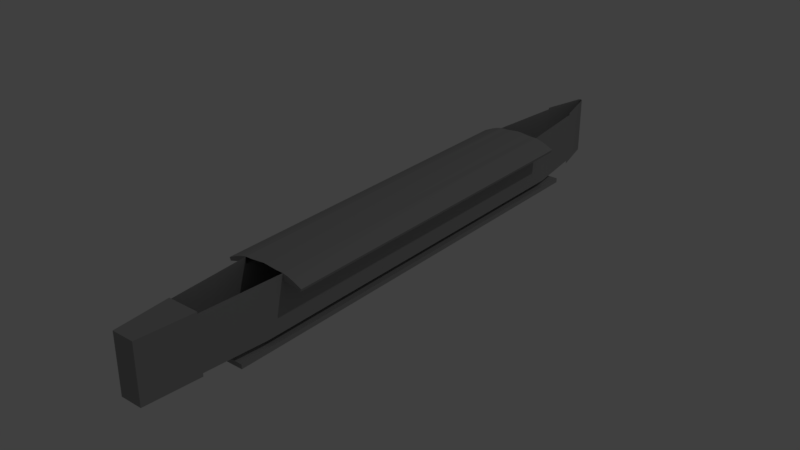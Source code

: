 # Source: LAU-118.blend  (saved by Blender 2.79.0; exported with 4.5.12 LTS)
import bpy
from mathutils import Matrix  # noqa: F401  (used for matrix-valued properties, if any)

bpy.ops.wm.read_factory_settings(use_empty=True)
scene = bpy.context.scene
scene.name = 'Scene'

# ---- collections
col_collection_1 = bpy.data.collections.new('Collection 1'); scene.collection.children.link(col_collection_1)

# ---- materials (node trees are filled in below, after node groups)
mat_default_24 = bpy.data.materials.new('default-24')
mat_default_24.alpha_threshold = 0.0
mat_default_24.use_transparent_shadow = False
mat_default_24.diffuse_color = (0.3373, 0.3373, 0.3373, 1.0)
mat_default_24.specular_color = (0.3373, 0.3373, 0.3373)
mat_default_24.roughness = 0.5
mat_default_24.specular_intensity = 1.0

# ---- material node trees

# ---- world
world_world = bpy.data.worlds.new('World'); scene.world = world_world
world_world.color = (0.05088, 0.05088, 0.05088)
world_world.use_sun_shadow = False
world_world.sun_shadow_jitter_overblur = 0.0
world_world.cycles.sampling_method = 'MANUAL'

# ---- lights
light_lamp = bpy.data.lights.new('Lamp', 'POINT')
light_lamp.transmission_factor = 0.0
light_lamp.cutoff_distance = 30.0
light_lamp.energy = 100.0
light_lamp.shadow_buffer_clip_start = 1.001
light_lamp.shadow_soft_size = 0.1
light_lamp.shadow_maximum_resolution = 0.006
light_lamp.use_absolute_resolution = True

# ---- meshes
me_untitled_366 = bpy.data.meshes.new('Untitled.366')
me_untitled_366.from_pydata([(-0.07217, 0.1034, -0.8631), (-0.07217, -0.05316, -0.7953), (-0.07217, 0.1034, 0.4864), (-0.1401, -0.0527, 0.4276), (-0.136, -0.04257, 0.4275), (-0.1401, -0.0527, -0.7955), (-0.07217, -0.05316, 0.4278), (-0.07217, -0.07784, 0.4278), (-0.04395, 0.1034, 0.6875), (-0.04395, -0.07784, 0.688), (-0.07217, -0.07784, -0.7953), (-0.05412, -0.07784, -1.08), (-0.05412, 0.1034, -1.08), (-0.007001, 0.1035, 0.8329), (-0.007037, -0.07777, 0.8326), (-0.0378, -0.07784, -1.271), (-0.03778, 0.1034, -1.271), (0.0, -0.07783, -1.271), (0.0, 0.1034, -1.271), (-0.04874, 0.1044, -0.8634), (-0.04874, 0.1044, 0.4862), (-0.04874, -0.07871, 0.4275), (-0.04874, -0.07871, -0.7956), (-0.04874, 0.1247, -0.8634), (-0.04874, 0.1247, 0.4862), (5.96e-08, -0.0837, 0.4275), (5.96e-08, -0.0837, -0.7956), (-0.04395, 0.114, 0.6875), (-0.007001, 0.1141, 0.8329), (-0.007037, -0.08355, 0.8326), (-0.04395, -0.08363, 0.6881), (-0.05412, -0.08363, -1.08), (0.0, -0.08362, -1.271), (-0.0378, -0.08363, -1.271), (0.0, 0.114, -1.271), (-0.05412, 0.114, -1.08), (-0.03777, 0.114, -1.271), (-0.136, -0.04257, -0.7956), (-0.08649, -0.05316, 0.4278), (-0.08988, -0.07401, 0.4279), (-0.08988, -0.07401, -0.7952), (-0.08649, -0.05316, -0.7953), (-0.1046, -0.05171, 0.4277), (-0.1109, -0.06626, 0.4278), (-0.1109, -0.06626, -0.7953), (-0.1046, -0.05171, -0.7954), (0.07217, -0.05316, -0.7953), (0.07217, 0.1034, -0.8631), (0.07217, 0.1034, 0.4864), (0.136, -0.04257, 0.4275), (0.1401, -0.0527, 0.4276), (0.1401, -0.0527, -0.7955), (0.07217, -0.07784, 0.4278), (0.07217, -0.05316, 0.4278), (0.04396, 0.1034, 0.6875), (0.04396, -0.07784, 0.688), (0.07217, -0.07784, -0.7953), (0.05412, -0.07784, -1.08), (0.05412, 0.1034, -1.08), (0.007001, 0.1035, 0.8329), (0.007037, -0.07777, 0.8326), (0.03778, 0.1034, -1.271), (0.0378, -0.07784, -1.271), (0.04874, 0.1044, -0.8634), (0.04874, 0.1044, 0.4862), (0.04874, -0.07871, 0.4275), (0.04874, -0.07871, -0.7956), (0.04874, 0.1247, -0.8634), (0.04874, 0.1247, 0.4862), (0.04396, 0.114, 0.6875), (0.007001, 0.1141, 0.8329), (0.007037, -0.08355, 0.8326), (0.04396, -0.08363, 0.6881), (0.05412, -0.08363, -1.08), (0.0378, -0.08363, -1.271), (0.03778, 0.114, -1.271), (0.05412, 0.114, -1.08), (0.136, -0.04257, -0.7956), (0.08649, -0.05316, 0.4278), (0.08988, -0.07401, 0.4279), (0.08988, -0.07401, -0.7952), (0.08649, -0.05316, -0.7953), (0.1046, -0.05171, 0.4277), (0.1109, -0.06626, 0.4278), (0.1109, -0.06626, -0.7953), (0.1046, -0.05171, -0.7954), (0.0, -0.07777, 0.838), (0.0, 0.1035, 0.8384), (0.0, 0.1141, 0.8383), (0.0, -0.08354, 0.838), (-0.04874, 0.1402, -0.8634), (-0.04874, 0.1402, 0.4862), (0.04874, 0.1402, -0.8634), (0.04874, 0.1402, 0.4862), (-0.0771, 0.1247, -0.8634), (-0.0771, 0.1247, 0.4862), (-0.0771, 0.1402, 0.4862), (-0.0771, 0.1402, -0.8634), (0.0771, 0.1247, 0.4862), (0.0771, 0.1247, -0.8634), (0.0771, 0.1402, -0.8634), (0.0771, 0.1402, 0.4862), (-0.04874, 0.1247, 0.5759), (0.04874, 0.1247, 0.5759), (0.04874, 0.1402, 0.5759), (-0.04874, 0.1402, 0.5759), (-0.04874, 0.1402, 0.5759), (-0.0771, 0.1402, 0.5759), (-0.0771, 0.1247, 0.5759), (-0.04874, 0.1247, 0.5759), (0.04874, 0.1247, 0.5759), (0.0771, 0.1247, 0.5759), (0.0771, 0.1402, 0.5759), (0.04874, 0.1402, 0.5759), (0.04874, 0.1247, -0.9682), (-0.04874, 0.1247, -0.9682), (-0.04874, 0.1402, -0.9682), (0.04874, 0.1402, -0.9682), (-0.04874, 0.1247, -0.9682), (-0.0771, 0.1247, -0.9682), (-0.0771, 0.1402, -0.9682), (-0.04874, 0.1402, -0.9682), (0.04874, 0.1402, -0.9682), (0.0771, 0.1402, -0.9682), (0.0771, 0.1247, -0.9682), (0.04874, 0.1247, -0.9682)], [], [(0, 1, 2), (3, 4, 5), (6, 7, 8), (9, 8, 7), (10, 1, 11), (12, 11, 0), (8, 9, 13), (14, 13, 9), (15, 16, 17), (18, 17, 16), (0, 2, 19), (20, 19, 2), (7, 10, 21), (22, 21, 10), (19, 20, 23), (24, 23, 20), (21, 22, 25), (26, 25, 22), (8, 13, 27), (28, 27, 13), (14, 9, 29), (30, 29, 9), (11, 15, 31), (32, 33, 17), (18, 16, 34), (35, 36, 12), (4, 37, 5), (2, 6, 8), (6, 2, 1), (1, 0, 11), (7, 6, 38), (38, 39, 7), (10, 7, 39), (39, 40, 10), (1, 10, 40), (40, 41, 1), (6, 1, 41), (41, 38, 6), (39, 38, 42), (42, 43, 39), (40, 39, 43), (43, 44, 40), (38, 41, 45), (45, 42, 38), (41, 40, 44), (44, 45, 41), (43, 42, 4), (4, 3, 43), (44, 43, 3), (3, 5, 44), (42, 45, 37), (37, 4, 42), (45, 44, 5), (5, 37, 45), (33, 15, 17), (33, 31, 15), (11, 12, 15), (16, 15, 12), (16, 36, 34), (16, 12, 36), (46, 47, 48), (49, 50, 51), (52, 53, 54), (54, 55, 52), (46, 56, 57), (57, 58, 47), (55, 54, 59), (59, 60, 55), (61, 62, 17), (17, 18, 61), (48, 47, 63), (63, 64, 48), (56, 52, 65), (65, 66, 56), (64, 63, 67), (67, 68, 64), (66, 65, 25), (25, 26, 66), (59, 54, 69), (69, 70, 59), (55, 60, 71), (71, 72, 55), (62, 57, 73), (74, 32, 17), (61, 18, 34), (75, 76, 58), (77, 49, 51), (53, 48, 54), (48, 53, 46), (47, 46, 57), (53, 52, 78), (79, 78, 52), (52, 56, 79), (80, 79, 56), (56, 46, 80), (81, 80, 46), (46, 53, 81), (78, 81, 53), (78, 79, 82), (83, 82, 79), (79, 80, 83), (84, 83, 80), (81, 78, 85), (82, 85, 78), (80, 81, 84), (85, 84, 81), (82, 83, 49), (50, 49, 83), (83, 84, 50), (51, 50, 84), (85, 82, 77), (49, 77, 82), (84, 85, 51), (77, 51, 85), (62, 74, 17), (73, 74, 62), (58, 57, 62), (62, 61, 58), (75, 61, 34), (58, 61, 75), (14, 86, 13), (87, 13, 86), (88, 28, 87), (13, 87, 28), (86, 14, 89), (29, 89, 14), (59, 87, 60), (86, 60, 87), (87, 59, 88), (70, 88, 59), (89, 71, 86), (60, 86, 71), (32, 74, 73, 31, 33), (91, 93, 92, 90), (90, 116, 115, 23), (94, 95, 96, 97), (24, 95, 94, 23), (23, 115, 114, 67), (90, 97, 96, 91), (98, 99, 100, 101), (67, 99, 98, 68), (93, 101, 100, 92), (114, 115, 116, 117), (102, 103, 104, 105), (68, 103, 102, 24), (93, 104, 103, 68), (91, 105, 104, 93), (24, 102, 105, 91), (106, 107, 108, 109), (96, 107, 106, 91), (95, 108, 107, 96), (24, 109, 108, 95), (91, 106, 109, 24), (110, 111, 112, 113), (98, 111, 110, 68), (101, 112, 111, 98), (93, 113, 112, 101), (68, 110, 113, 93), (92, 117, 116, 90), (67, 114, 117, 92), (118, 119, 120, 121), (94, 119, 118, 23), (97, 120, 119, 94), (90, 121, 120, 97), (23, 118, 121, 90), (122, 123, 124, 125), (100, 123, 122, 92), (99, 124, 123, 100), (67, 125, 124, 99), (92, 122, 125, 67)])
me_untitled_366.polygons.foreach_set('use_smooth', [1, 1, 1, 1, 1, 1, 1, 1, 1, 1, 0, 0, 1, 1, 0, 0, 1, 1, 1, 1, 1, 1, 1, 1, 1, 1, 1, 1, 1, 1, 1, 1, 1, 1, 1, 1, 1, 1, 1, 1, 1, 1, 1, 1, 1, 1, 1, 1, 1, 1, 1, 1, 1, 1, 1, 1, 1, 1, 1, 1, 1, 1, 1, 1, 1, 1, 1, 1, 1, 1, 0, 0, 1, 1, 0, 0, 1, 1, 1, 1, 1, 1, 1, 1, 1, 1, 1, 1, 1, 1, 1, 1, 1, 1, 1, 1, 1, 1, 1, 1, 1, 1, 1, 1, 1, 1, 1, 1, 1, 1, 1, 1, 1, 1, 1, 1, 1, 1, 1, 1, 1, 1, 1, 1, 1, 1, 1, 1, 1, 1, 1, 1, 0, 0, 0, 0, 0, 0, 0, 0, 0, 0, 0, 0, 0, 0, 0, 0, 0, 0, 0, 0, 0, 0, 0, 0, 0, 0, 0, 0, 0, 0, 0, 0, 0, 0, 0, 0, 0, 0])
_k = set([(0, 1), (0, 2), (1, 6), (1, 10), (1, 40), (1, 41), (2, 6), (3, 4), (3, 5), (3, 43), (4, 37), (4, 42), (5, 37), (5, 44), (6, 7), (6, 38), (7, 10), (7, 38), (7, 39), (8, 9), (9, 14), (10, 40), (11, 12), (13, 28), (13, 87), (14, 29), (14, 86), (15, 16), (15, 33), (16, 36), (19, 20), (21, 22), (37, 45), (38, 39), (38, 42), (39, 42), (39, 43), (40, 44), (41, 44), (41, 45), (42, 43), (44, 45), (46, 47), (46, 53), (46, 56), (46, 80), (46, 81), (47, 48), (48, 53), (49, 50), (49, 77), (49, 82), (50, 51), (50, 83), (51, 77), (51, 84), (52, 53), (52, 56), (52, 78), (52, 79), (53, 78), (54, 55), (54, 59), (56, 80), (57, 58), (59, 70), (59, 87), (60, 71), (60, 86), (61, 62), (61, 75), (62, 74), (63, 64), (65, 66), (77, 85), (78, 79), (78, 82), (79, 82), (79, 83), (80, 84), (81, 84), (81, 85), (82, 83), (84, 85), (86, 89), (87, 88)])
me_untitled_366.attributes.new('sharp_edge', 'BOOLEAN', 'EDGE').data.foreach_set('value', [ (min(e.vertices), max(e.vertices)) in _k for e in me_untitled_366.edges])
me_untitled_366.materials.append(mat_default_24)
me_untitled_366.use_remesh_preserve_volume = False
me_untitled_366.use_remesh_preserve_attributes = False
me_untitled_366.use_mirror_vertex_groups = False
me_untitled_366.update()
me_untitled_366.normals_split_custom_set([tuple(v) for v in zip(*[iter([-1.0, -7.053e-08, -1.104e-08, -1.0, -6.62e-08, -1.036e-08, -1.0, -7.07e-09, -1.107e-09, -0.9262, 0.3771, 0.0, -0.9262, 0.3771, 0.0, -0.9262, 0.3771, 0.0, -0.9932, -0.01254, 0.1155, -0.9942, 0.000188, 0.1079, -0.9928, -0.01766, 0.1185, -0.9942, 0.0003342, 0.1078, -0.9928, -0.01766, 0.1185, -0.9942, 0.000188, 0.1079, -0.998, -5.288e-07, -0.06325, -0.998, -0.01206, -0.0622, -0.9973, -0.0102, -0.07334, -0.9966, 3.38e-05, -0.08291, -0.9973, -0.0102, -0.07334, -0.9975, -0.01712, -0.06866, -0.9692, 0.0008141, 0.2463, -0.969, 0.000167, 0.247, -0.8124, -0.0008606, 0.583, -0.8359, -0.0009306, 0.5489, -0.8124, -0.0008606, 0.583, -0.969, 0.000167, 0.247, -6.337e-08, 1.993e-05, -1.0, 1.182e-06, -6.579e-07, -1.0, 1.701e-07, 1.993e-05, -1.0, 2.015e-07, -6.577e-07, -1.0, 1.701e-07, 1.993e-05, -1.0, 1.182e-06, -6.579e-07, -1.0, -0.04214, 0.9991, -7.505e-07, -0.04214, 0.9991, -7.505e-07, -0.04214, 0.9991, -7.505e-07, -0.0421, 0.9991, -1.472e-08, -0.0421, 0.9991, -1.472e-08, -0.0421, 0.9991, -1.472e-08, -0.03681, -0.9993, 0.0, -0.03681, -0.9993, 0.0, -0.03681, -0.9993, 0.0, -0.03681, -0.9993, 0.0, -0.03681, -0.9993, 0.0, -0.03681, -0.9993, 0.0, -1.0, 0.0, 8.723e-07, -1.0, 0.0, 8.723e-07, -1.0, 0.0, 8.723e-07, -1.0, 0.0, 8.723e-07, -1.0, 0.0, 8.723e-07, -1.0, 0.0, 8.723e-07, -0.102, -0.9948, 0.0, -0.102, -0.9948, 0.0, 0.0, -1.0, 0.0, 0.0, -1.0, 0.0, 0.0, -1.0, 0.0, -0.102, -0.9948, 0.0, -0.9692, 0.0008141, 0.2463, -0.8124, -0.0008606, 0.583, -0.9692, 0.0008645, 0.2463, -0.9692, 0.000863, 0.2463, -0.9692, 0.0008645, 0.2463, -0.8124, -0.0008606, 0.583, -0.9689, 0.001589, 0.2475, -0.9689, 0.001626, 0.2475, -0.9689, 0.00159, 0.2475, -0.9689, 0.001627, 0.2475, -0.9689, 0.00159, 0.2475, -0.9689, 0.001626, 0.2475, -0.9964, 5.437e-05, -0.08528, -0.9964, 0.0002071, -0.0853, -0.9964, 7.89e-05, -0.08528, 0.0, 4.119e-05, -1.0, -1.145e-07, 4.117e-05, -1.0, 1.701e-07, 1.993e-05, -1.0, 2.015e-07, -6.577e-07, -1.0, 1.182e-06, -6.579e-07, -1.0, -1.492e-07, 0.0, -1.0, -0.9963, 4.055e-05, -0.08538, -0.9963, 0.0001099, -0.08538, -0.9964, 6.372e-05, -0.08535, -0.9262, 0.3771, 0.0, -0.9262, 0.3771, 0.0, -0.9262, 0.3771, 0.0, -0.989, -0.05201, 0.1388, -0.9932, -0.01254, 0.1155, -0.9928, -0.01766, 0.1185, -1.0, 0.0, 0.0, -1.0, -7.07e-09, -1.107e-09, -1.0, -6.62e-08, -1.036e-08, -0.998, -0.01206, -0.0622, -0.9975, -0.01712, -0.06866, -0.9973, -0.0102, -0.07334, 0.0, 0.0008886, 1.0, 0.0, 0.0008886, 1.0, 0.0, 0.0008886, 1.0, 0.004803, 0.003671, 1.0, 0.004803, 0.003671, 1.0, 0.004803, 0.003671, 1.0, -0.2113, -0.9774, 0.0, -0.2113, -0.9774, 0.0, -0.2797, -0.9601, 0.0, -0.2797, -0.9601, 0.0, -0.2796, -0.9601, 0.0, -0.2113, -0.9774, 0.0, -0.003999, -9.659e-06, -1.0, -0.003999, -9.659e-06, -1.0, -0.003999, -9.659e-06, -1.0, 0.0002619, -0.003449, -1.0, 0.0007591, -0.00353, -1.0, 0.0, -0.003406, -1.0, 0.0, 1.0, 0.0, 0.0, 1.0, 0.0, 0.03982, 0.9992, 0.0, 0.03982, 0.9992, 0.0, 0.03968, 0.9992, 0.0, 0.0, 1.0, 0.0, -0.005372, 0.005327, 1.0, -0.005372, 0.005327, 1.0, -0.005372, 0.005327, 1.0, 0.001504, 0.009867, 1.0, 0.001504, 0.009867, 1.0, 0.001504, 0.009867, 1.0, -0.2796, -0.9601, 0.0, -0.2797, -0.9601, 0.0, -0.3838, -0.9234, 0.0, -0.3838, -0.9234, 0.0, -0.384, -0.9233, 0.0, -0.2796, -0.9601, 0.0, 0.03968, 0.9992, 0.0, 0.03982, 0.9992, 0.0, 0.1809, 0.9835, 0.0, 0.1809, 0.9835, 0.0, 0.1802, 0.9836, 0.0, 0.03968, 0.9992, 0.0, 0.0007591, -0.00353, -1.0, 0.0002619, -0.003449, -1.0, 0.0008266, -0.003541, -1.0, 0.00491, -0.01115, -0.9999, 0.00491, -0.01115, -0.9999, 0.00491, -0.01115, -0.9999, -0.002844, 0.01176, 0.9999, -0.002854, 0.01175, 0.9999, -0.002817, 0.01179, 0.9999, -0.002817, 0.01179, 0.9999, -0.002802, 0.0118, 0.9999, -0.002844, 0.01176, 0.9999, -0.384, -0.9233, 0.0, -0.3838, -0.9234, 0.0, -0.4206, -0.9072, 0.0, -0.4206, -0.9072, 0.0, -0.4206, -0.9072, 0.0, -0.384, -0.9233, 0.0, 0.1802, 0.9836, 0.0, 0.1809, 0.9835, 0.0, 0.2798, 0.9601, 0.0, 0.2798, 0.9601, 0.0, 0.2798, 0.9601, 0.0, 0.1802, 0.9836, 0.0, 0.00341, -0.01039, -0.9999, 0.003412, -0.0105, -0.9999, 0.003408, -0.01046, -0.9999, 0.003408, -0.01046, -0.9999, 0.0034, -0.009972, -0.9999, 0.00341, -0.01039, -0.9999, -1.145e-07, 4.117e-05, -1.0, -6.337e-08, 1.993e-05, -1.0, 1.701e-07, 1.993e-05, -1.0, -0.9964, 0.0003312, -0.08527, -0.9964, 7.89e-05, -0.08528, -0.9964, 0.0002071, -0.0853, -0.9964, 5.437e-05, -0.08528, -0.9964, 6.372e-05, -0.08535, -0.9964, 0.0002071, -0.0853, -0.9963, 0.000125, -0.08538, -0.9964, 0.0002071, -0.0853, -0.9964, 6.372e-05, -0.08535, 1.182e-06, -6.579e-07, -1.0, -1.719e-06, 0.0, -1.0, -1.492e-07, 0.0, -1.0, -0.9963, 0.000125, -0.08538, -0.9964, 6.372e-05, -0.08535, -0.9963, 0.0001099, -0.08538, 1.0, -6.62e-08, 1.036e-08, 1.0, -7.053e-08, 1.104e-08, 1.0, -7.07e-09, 1.107e-09, 0.9261, 0.3772, 0.0, 0.9261, 0.3772, 0.0, 0.9261, 0.3772, 0.0, 0.9942, 0.000188, 0.1079, 0.9932, -0.01254, 0.1155, 0.9928, -0.01766, 0.1185, 0.9928, -0.01766, 0.1185, 0.9942, 0.0003342, 0.1078, 0.9942, 0.000188, 0.1079, 0.998, -0.01206, -0.0622, 0.998, -5.288e-07, -0.06325, 0.9973, -0.0102, -0.07334, 0.9973, -0.0102, -0.07334, 0.9966, 3.38e-05, -0.08291, 0.9975, -0.01712, -0.06866, 0.969, 0.0008946, 0.2472, 0.9692, 0.0007635, 0.2463, 0.8363, -0.0006141, 0.5482, 0.8363, -0.0006141, 0.5482, 0.8177, -0.001246, 0.5756, 0.969, 0.0008946, 0.2472, -1.497e-06, -6.579e-07, -1.0, 3.378e-07, 1.993e-05, -1.0, 1.701e-07, 1.993e-05, -1.0, 1.701e-07, 1.993e-05, -1.0, 2.015e-07, -6.577e-07, -1.0, -1.497e-06, -6.579e-07, -1.0, 0.04214, 0.9991, -7.652e-07, 0.04214, 0.9991, -7.652e-07, 0.04214, 0.9991, -7.652e-07, 0.0421, 0.9991, -4.415e-08, 0.0421, 0.9991, -4.415e-08, 0.0421, 0.9991, -4.415e-08, 0.03681, -0.9993, 0.0, 0.03681, -0.9993, 0.0, 0.03681, -0.9993, 0.0, 0.03681, -0.9993, 0.0, 0.03681, -0.9993, 0.0, 0.03681, -0.9993, 0.0, 1.0, 0.0, 1.104e-08, 1.0, 0.0, 1.104e-08, 1.0, 0.0, 1.104e-08, 1.0, 0.0, 1.104e-08, 1.0, 0.0, 1.104e-08, 1.0, 0.0, 1.104e-08, 0.102, -0.9948, 0.0, 0.102, -0.9948, 0.0, 0.0, -1.0, 0.0, 0.0, -1.0, 0.0, 0.0, -1.0, 0.0, 0.102, -0.9948, 0.0, 0.9692, 0.0008632, 0.2463, 0.9692, 0.0008646, 0.2463, 0.9692, 0.0008645, 0.2463, 0.9692, 0.0008645, 0.2463, 0.9692, 0.0008631, 0.2463, 0.9692, 0.0008632, 0.2463, 0.969, 0.0008946, 0.2472, 0.8177, -0.001246, 0.5756, 0.9689, 0.00159, 0.2475, 0.9689, 0.00159, 0.2475, 0.9689, 0.001627, 0.2475, 0.969, 0.0008946, 0.2472, 0.9964, 0.0002271, -0.0853, 0.9964, 5.43e-05, -0.08528, 0.9964, 7.959e-05, -0.08528, 0.0, 4.117e-05, -1.0, 0.0, 4.119e-05, -1.0, 1.701e-07, 1.993e-05, -1.0, -1.497e-06, -6.579e-07, -1.0, 2.015e-07, -6.577e-07, -1.0, -1.492e-07, 0.0, -1.0, 0.9963, 6.633e-05, -0.08538, 0.9963, 4.05e-05, -0.08538, 0.9964, 6.29e-05, -0.08535, 0.9261, 0.3772, 0.0, 0.9261, 0.3772, 0.0, 0.9261, 0.3772, 0.0, 0.9932, -0.01254, 0.1155, 0.989, -0.05201, 0.1388, 0.9928, -0.01766, 0.1185, 1.0, -7.07e-09, 1.107e-09, 1.0, 0.0, 0.0, 1.0, -6.62e-08, 1.036e-08, 0.9975, -0.01712, -0.06866, 0.998, -0.01206, -0.0622, 0.9973, -0.0102, -0.07334, 0.0, 0.0008886, 1.0, 0.0, 0.0008886, 1.0, 0.0, 0.0008886, 1.0, -0.004803, 0.003671, 1.0, -0.004803, 0.003671, 1.0, -0.004803, 0.003671, 1.0, 0.2113, -0.9774, 0.0, 0.2113, -0.9774, 0.0, 0.2797, -0.9601, 0.0, 0.2796, -0.9601, 0.0, 0.2797, -0.9601, 0.0, 0.2113, -0.9774, 0.0, 0.003996, -9.659e-06, -1.0, 0.003996, -9.659e-06, -1.0, 0.003996, -9.659e-06, -1.0, -0.0007591, -0.00353, -1.0, -0.0005931, -0.003503, -1.0, 0.0, -0.003406, -1.0, 0.0, 1.0, 0.0, 0.0, 1.0, 0.0, -0.03982, 0.9992, 0.0, -0.03968, 0.9992, 0.0, -0.03982, 0.9992, 0.0, 0.0, 1.0, 0.0, 0.005371, 0.005327, 1.0, 0.005371, 0.005327, 1.0, 0.005371, 0.005327, 1.0, -0.001505, 0.009867, 1.0, -0.001505, 0.009867, 1.0, -0.001505, 0.009867, 1.0, 0.2797, -0.9601, 0.0, 0.2796, -0.9601, 0.0, 0.3838, -0.9234, 0.0, 0.384, -0.9233, 0.0, 0.3838, -0.9234, 0.0, 0.2796, -0.9601, 0.0, -0.03982, 0.9992, 0.0, -0.03968, 0.9992, 0.0, -0.1809, 0.9835, 0.0, -0.1802, 0.9836, 0.0, -0.1809, 0.9835, 0.0, -0.03968, 0.9992, 0.0, -0.0005931, -0.003503, -1.0, -0.0007591, -0.00353, -1.0, -0.0008266, -0.003541, -1.0, -0.004961, -0.01124, -0.9999, -0.004961, -0.01124, -0.9999, -0.004961, -0.01124, -0.9999, 0.002856, 0.01175, 0.9999, 0.002845, 0.01176, 0.9999, 0.002817, 0.01179, 0.9999, 0.002802, 0.0118, 0.9999, 0.002817, 0.01179, 0.9999, 0.002845, 0.01176, 0.9999, 0.3838, -0.9234, 0.0, 0.384, -0.9233, 0.0, 0.4206, -0.9072, 0.0, 0.4206, -0.9072, 0.0, 0.4206, -0.9072, 0.0, 0.384, -0.9233, 0.0, -0.1809, 0.9835, 0.0, -0.1802, 0.9836, 0.0, -0.2798, 0.9601, 0.0, -0.2798, 0.9601, 0.0, -0.2798, 0.9601, 0.0, -0.1802, 0.9836, 0.0, -0.003384, -0.01056, -0.9999, -0.003382, -0.01043, -0.9999, -0.003376, -0.01013, -0.9999, -0.003373, -0.009961, -0.9999, -0.003376, -0.01013, -0.9999, -0.003382, -0.01043, -0.9999, 3.378e-07, 1.993e-05, -1.0, 0.0, 4.117e-05, -1.0, 1.701e-07, 1.993e-05, -1.0, 0.9964, 7.959e-05, -0.08528, 0.9964, 0.000372, -0.08527, 0.9964, 0.0002271, -0.0853, 0.9964, 6.29e-05, -0.08535, 0.9964, 5.43e-05, -0.08528, 0.9964, 0.0002271, -0.0853, 0.9964, 0.0002271, -0.0853, 0.9963, 0.0001024, -0.08538, 0.9964, 6.29e-05, -0.08535, 0.0, 0.0, -1.0, -1.497e-06, -6.579e-07, -1.0, -1.492e-07, 0.0, -1.0, 0.9964, 6.29e-05, -0.08535, 0.9963, 0.0001024, -0.08538, 0.9963, 6.633e-05, -0.08538, -0.8359, -0.0009306, 0.5489, -5.651e-05, -0.001929, 1.0, -0.8124, -0.0008606, 0.583, -4.348e-05, -0.001928, 1.0, -0.8124, -0.0008606, 0.583, -5.651e-05, -0.001929, 1.0, -0.6136, 0.002763, 0.7896, -0.6136, 0.002765, 0.7896, -0.6136, 0.002765, 0.7896, -0.6136, 0.002767, 0.7896, -0.6136, 0.002765, 0.7896, -0.6136, 0.002765, 0.7896, -0.6115, 0.005072, 0.7913, -0.6115, 0.005077, 0.7913, -0.6115, 0.005075, 0.7913, -0.6115, 0.00508, 0.7913, -0.6115, 0.005075, 0.7913, -0.6115, 0.005077, 0.7913, 0.8363, -0.0006141, 0.5482, -4.348e-05, -0.001928, 1.0, 0.8177, -0.001246, 0.5756, -5.651e-05, -0.001929, 1.0, 0.8177, -0.001246, 0.5756, -4.348e-05, -0.001928, 1.0, 0.6136, 0.002763, 0.7896, 0.6136, 0.002765, 0.7896, 0.6136, 0.002765, 0.7896, 0.6136, 0.002768, 0.7896, 0.6136, 0.002765, 0.7896, 0.6136, 0.002765, 0.7896, 0.6114, 0.005072, 0.7913, 0.6115, 0.005077, 0.7913, 0.6115, 0.005075, 0.7913, 0.6115, 0.00508, 0.7913, 0.6115, 0.005075, 0.7913, 0.6115, 0.005077, 0.7913, 0.0, -1.0, -4.769e-05, 0.0, -1.0, -4.769e-05, 0.0, -1.0, -4.769e-05, 0.0, -1.0, -4.769e-05, 0.0, -1.0, -4.769e-05, 0.0, 1.0, -4.955e-08, 0.0, 1.0, -4.955e-08, 0.0, 1.0, -4.955e-08, 0.0, 1.0, -4.955e-08, -1.0, 0.0, 0.0, -1.0, 0.0, 0.0, -1.0, 0.0, 0.0, -1.0, 0.0, 0.0, -1.0, 0.0, 8.723e-07, -1.0, 0.0, 8.723e-07, -1.0, 0.0, 8.723e-07, -1.0, 0.0, 8.723e-07, 2.321e-14, -1.0, 4.867e-08, 2.321e-14, -1.0, 4.867e-08, 2.321e-14, -1.0, 4.867e-08, 2.321e-14, -1.0, 4.867e-08, 0.0, -1.0, 0.0, 0.0, -1.0, 0.0, 0.0, -1.0, 0.0, 0.0, -1.0, 0.0, -4.641e-14, 1.0, -4.867e-08, -4.641e-14, 1.0, -4.867e-08, -4.641e-14, 1.0, -4.867e-08, -4.641e-14, 1.0, -4.867e-08, 1.0, 0.0, 1.104e-08, 1.0, 0.0, 1.104e-08, 1.0, 0.0, 1.104e-08, 1.0, 0.0, 1.104e-08, 0.0, -1.0, 4.867e-08, 0.0, -1.0, 4.867e-08, 0.0, -1.0, 4.867e-08, 0.0, -1.0, 4.867e-08, 0.0, 1.0, -4.867e-08, 0.0, 1.0, -4.867e-08, 0.0, 1.0, -4.867e-08, 0.0, 1.0, -4.867e-08, 0.0, 0.0, -1.0, 0.0, 0.0, -1.0, 0.0, 0.0, -1.0, 0.0, 0.0, -1.0, 0.0, 0.0, 1.0, 0.0, 0.0, 1.0, 0.0, 0.0, 1.0, 0.0, 0.0, 1.0, 0.0, -1.0, 0.0, 0.0, -1.0, 0.0, 0.0, -1.0, 0.0, 0.0, -1.0, 0.0, 1.0, 0.0, 0.0, 1.0, 0.0, 0.0, 1.0, 0.0, 0.0, 1.0, 0.0, 0.0, 0.0, 1.0, 0.0, 0.0, 1.0, 0.0, 0.0, 1.0, 0.0, 0.0, 1.0, 0.0, -1.0, 0.0, 0.0, -1.0, 0.0, 0.0, -1.0, 0.0, 0.0, -1.0, 0.0, 0.0, 2.12e-06, 0.0, 1.0, 2.12e-06, 0.0, 1.0, 2.12e-06, 0.0, 1.0, 2.12e-06, 0.0, 1.0, 0.0, 1.0, 5.665e-09, 0.0, 1.0, 5.665e-09, 0.0, 1.0, 5.665e-09, 0.0, 1.0, 5.665e-09, -1.0, 0.0, 1.08e-06, -1.0, 0.0, 1.08e-06, -1.0, 0.0, 1.08e-06, -1.0, 0.0, 1.08e-06, 0.0, -1.0, -1.277e-08, 0.0, -1.0, -1.277e-08, 0.0, -1.0, -1.277e-08, 0.0, -1.0, -1.277e-08, 1.0, 0.0, -1.038e-06, 1.0, 0.0, -1.038e-06, 1.0, 0.0, -1.038e-06, 1.0, 0.0, -1.038e-06, 0.0, 0.0, 1.0, 0.0, 0.0, 1.0, 0.0, 0.0, 1.0, 0.0, 0.0, 1.0, 0.0, -1.0, 0.0, 0.0, -1.0, 0.0, 0.0, -1.0, 0.0, 0.0, -1.0, 0.0, 1.0, 0.0, 0.0, 1.0, 0.0, 0.0, 1.0, 0.0, 0.0, 1.0, 0.0, 0.0, 0.0, 1.0, 0.0, 0.0, 1.0, 0.0, 0.0, 1.0, 0.0, 0.0, 1.0, 0.0, -1.0, 0.0, 0.0, -1.0, 0.0, 0.0, -1.0, 0.0, 0.0, -1.0, 0.0, 0.0, 0.0, 1.0, 0.0, 0.0, 1.0, 0.0, 0.0, 1.0, 0.0, 0.0, 1.0, 0.0, 1.0, 0.0, 0.0, 1.0, 0.0, 0.0, 1.0, 0.0, 0.0, 1.0, 0.0, 0.0, 0.0, 0.0, -1.0, 0.0, 0.0, -1.0, 0.0, 0.0, -1.0, 0.0, 0.0, -1.0, 0.0, -1.0, 0.0, 0.0, -1.0, 0.0, 0.0, -1.0, 0.0, 0.0, -1.0, 0.0, -1.0, 0.0, 0.0, -1.0, 0.0, 0.0, -1.0, 0.0, 0.0, -1.0, 0.0, 0.0, 0.0, 1.0, 0.0, 0.0, 1.0, 0.0, 0.0, 1.0, 0.0, 0.0, 1.0, 0.0, 1.0, 0.0, 0.0, 1.0, 0.0, 0.0, 1.0, 0.0, 0.0, 1.0, 0.0, 0.0, 0.0, 0.0, -1.0, 0.0, 0.0, -1.0, 0.0, 0.0, -1.0, 0.0, 0.0, -1.0, 0.0, 1.0, 0.0, 0.0, 1.0, 0.0, 0.0, 1.0, 0.0, 0.0, 1.0, 0.0, 1.0, 0.0, 0.0, 1.0, 0.0, 0.0, 1.0, 0.0, 0.0, 1.0, 0.0, 0.0, 0.0, -1.0, 0.0, 0.0, -1.0, 0.0, 0.0, -1.0, 0.0, 0.0, -1.0, 0.0, -1.0, 0.0, 0.0, -1.0, 0.0, 0.0, -1.0, 0.0, 0.0, -1.0, 0.0, 0.0])] * 3)])

# ---- objects
ob_lamp = bpy.data.objects.new('Lamp', light_lamp)
ob_lau_118_001 = bpy.data.objects.new('LAU-118.001', me_untitled_366)

# ---- transforms, parenting, visibility, modifiers, constraints
ob_lamp.location = (4.076, 1.005, 5.904)
ob_lamp.rotation_euler = (0.6503, 0.05522, 1.866)
ob_lamp.lock_rotations_4d = False
ob_lamp.empty_display_type = 'ARROWS'
ob_lamp.color = (0.0, 0.0, 0.0, 0.0)
ob_lamp.lineart.crease_threshold = 0.0
ob_lau_118_001.location = (0.0, 0.0, 0.0)
ob_lau_118_001.rotation_euler = (-1.571, -1.236e-07, -1.236e-07)
ob_lau_118_001.scale = (0.8004, 0.8004, 0.8004)
ob_lau_118_001.color = (0.8, 0.8, 0.8, 1.0)
ob_lau_118_001.lineart.crease_threshold = 0.0

# ---- collection membership
col_collection_1.objects.link(ob_lamp)
col_collection_1.objects.link(ob_lau_118_001)

# ---- scene / render settings (as saved in the file)
scene.frame_start = 1; scene.frame_end = 250; scene.frame_set(1)
scene.render.engine = 'BLENDER_EEVEE_NEXT'
scene.render.resolution_percentage = 50
scene.render.dither_intensity = 0.0
scene.cycles.use_denoising = False
scene.cycles.samples = 128
scene.cycles.sampling_pattern = 'TABULATED_SOBOL'
scene.cycles.use_adaptive_sampling = False
scene.cycles.use_light_tree = False
scene.cycles.blur_glossy = 0.0
scene.cycles.sample_clamp_indirect = 0.0
scene.view_settings.view_transform = 'Standard'
bpy.context.view_layer.update()

# ---- added for rendering (the .blend has no active camera): camera
cam_auto = bpy.data.cameras.new('AutoCamera')
cam_auto.lens = 50.0
cam_auto.sensor_width = 36.0
cam_auto.clip_end = 1000.0
ob_auto_camera = bpy.data.objects.new('AutoCamera', cam_auto)
scene.collection.objects.link(ob_auto_camera)
ob_auto_camera.location = (1.58427, -2.07416, 1.24483)
ob_auto_camera.rotation_euler = (1.09748, -7.21219e-08, 0.694738)
scene.camera = ob_auto_camera
bpy.context.view_layer.update()
